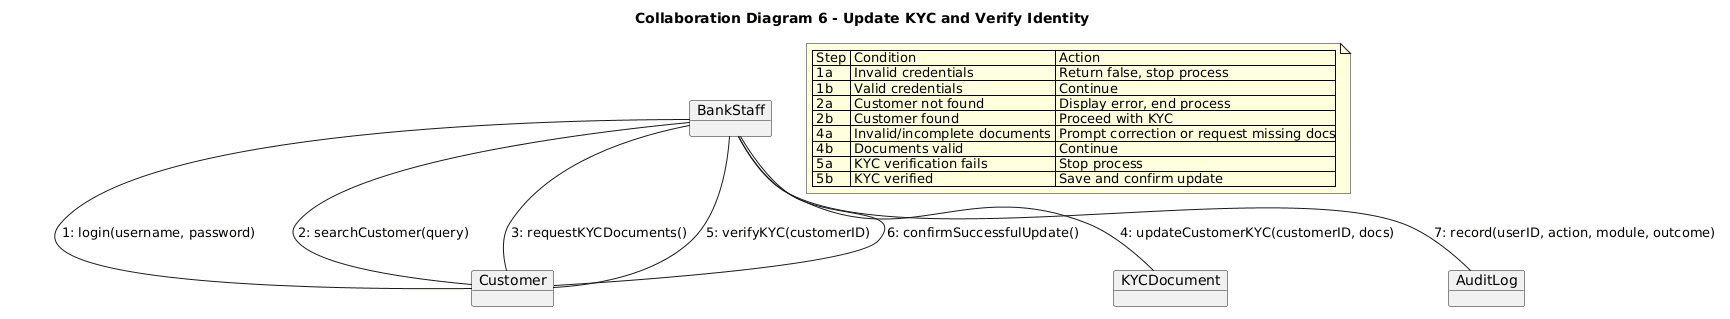

The diagram above was rendered by PlantUML. Its source (embedded in the PNG):
@startuml
title Collaboration Diagram 6 - Update KYC and Verify Identity

object BankStaff
object Customer
object KYCDocument
object AuditLog

BankStaff -- Customer : 1: login(username, password)
BankStaff -- Customer : 2: searchCustomer(query)
BankStaff -- Customer : 3: requestKYCDocuments()
BankStaff -- KYCDocument : 4: updateCustomerKYC(customerID, docs)
BankStaff -- Customer : 5: verifyKYC(customerID)
BankStaff -- Customer : 6: confirmSuccessfulUpdate()
BankStaff -- AuditLog : 7: record(userID, action, module, outcome)

note as N
  | Step | Condition                    | Action                                   |
  | 1a   | Invalid credentials          | Return false, stop process               |
  | 1b   | Valid credentials            | Continue                                 |
  | 2a   | Customer not found           | Display error, end process               |
  | 2b   | Customer found               | Proceed with KYC                         |
  | 4a   | Invalid/incomplete documents | Prompt correction or request missing docs|
  | 4b   | Documents valid              | Continue                                 |
  | 5a   | KYC verification fails       | Stop process                             |
  | 5b   | KYC verified                 | Save and confirm update                  |
end note
@enduml